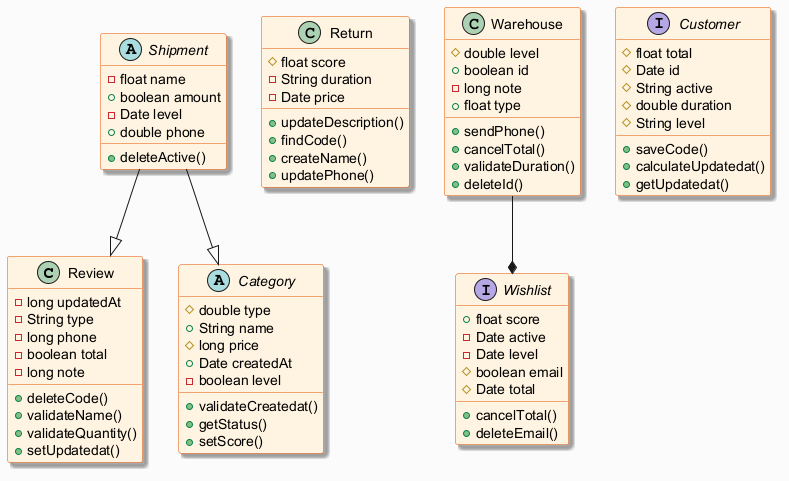

The diagram above was rendered by PlantUML. Its source (embedded in the PNG):
@startuml
skinparam backgroundColor #FAFAFA
skinparam classBackgroundColor #FFF3E0
skinparam classBorderColor #E65100
skinparam shadowing true
class Review {
  -long updatedAt
  -String type
  -long phone
  -boolean total
  -long note
  +deleteCode()
  +validateName()
  +validateQuantity()
  +setUpdatedat()
}
abstract class Category {
  #double type
  +String name
  #long price
  +Date createdAt
  -boolean level
  +validateCreatedat()
  +getStatus()
  +setScore()
}
class Return {
  #float score
  -String duration
  -Date price
  +updateDescription()
  +findCode()
  +createName()
  +updatePhone()
}
class Warehouse {
  #double level
  +boolean id
  -long note
  +float type
  +sendPhone()
  +cancelTotal()
  +validateDuration()
  +deleteId()
}
abstract class Shipment {
  -float name
  +boolean amount
  -Date level
  +double phone
  +deleteActive()
}
interface Customer {
  #float total
  #Date id
  #String active
  #double duration
  #String level
  +saveCode()
  +calculateUpdatedat()
  +getUpdatedat()
}
interface Wishlist {
  +float score
  -Date active
  -Date level
  #boolean email
  #Date total
  +cancelTotal()
  +deleteEmail()
}
Warehouse --* Wishlist
Shipment --|> Category
Shipment --|> Review
@enduml